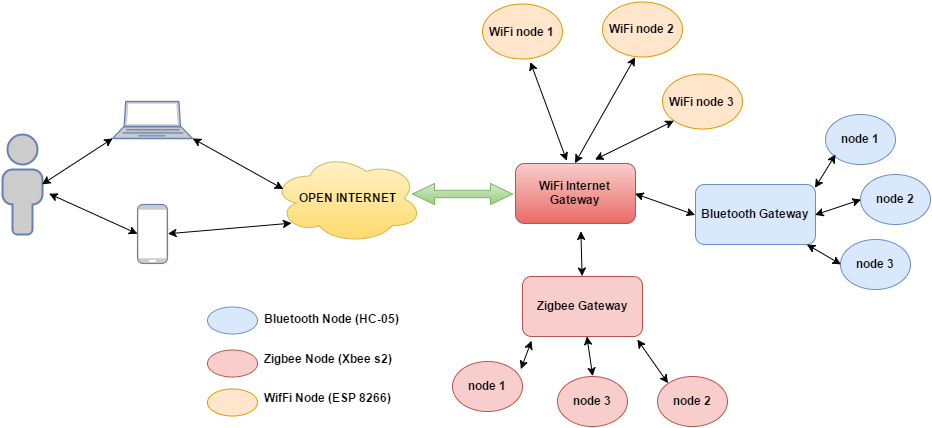

The diagram above was exported from draw.io. Its source (the exported page's mxGraphModel, read from the mxfile embedded in the PNG):
<mxGraphModel dx="1861" dy="1658" grid="1" gridSize="10" guides="1" tooltips="1" connect="1" arrows="1" fold="1" page="1" pageScale="1" pageWidth="826" pageHeight="1169" background="#ffffff" math="0" shadow="0">
  <root>
    <mxCell id="0" />
    <mxCell id="1" parent="0" />
    <mxCell id="2fe0cdad715a6e2c-2" value="node 1" style="ellipse;whiteSpace=wrap;html=1;fontStyle=1;fillColor=#dae8fc;strokeColor=#6c8ebf;" vertex="1" parent="1">
      <mxGeometry x="453" y="111" width="70" height="50" as="geometry" />
    </mxCell>
    <mxCell id="2fe0cdad715a6e2c-3" value="node 2" style="ellipse;whiteSpace=wrap;html=1;fontStyle=1;fillColor=#dae8fc;strokeColor=#6c8ebf;" vertex="1" parent="1">
      <mxGeometry x="488" y="171" width="70" height="50" as="geometry" />
    </mxCell>
    <mxCell id="2fe0cdad715a6e2c-4" value="node 3" style="ellipse;whiteSpace=wrap;html=1;fontStyle=1;fillColor=#dae8fc;strokeColor=#6c8ebf;" vertex="1" parent="1">
      <mxGeometry x="468" y="236" width="70" height="50" as="geometry" />
    </mxCell>
    <mxCell id="2fe0cdad715a6e2c-6" value="&lt;b&gt;Bluetooth Gateway&lt;/b&gt;" style="rounded=1;whiteSpace=wrap;html=1;fillColor=#dae8fc;strokeColor=#6c8ebf;" vertex="1" parent="1">
      <mxGeometry x="323" y="181" width="120" height="60" as="geometry" />
    </mxCell>
    <mxCell id="2fe0cdad715a6e2c-9" value="" style="endArrow=classic;startArrow=classic;html=1;exitX=0.992;exitY=0.05;exitPerimeter=0;" edge="1" parent="1" source="2fe0cdad715a6e2c-6">
      <mxGeometry width="50" height="50" relative="1" as="geometry">
        <mxPoint x="413" y="191" as="sourcePoint" />
        <mxPoint x="463" y="151" as="targetPoint" />
      </mxGeometry>
    </mxCell>
    <mxCell id="2fe0cdad715a6e2c-10" value="" style="endArrow=classic;startArrow=classic;html=1;entryX=0;entryY=0.5;exitX=1;exitY=0.5;" edge="1" parent="1" source="2fe0cdad715a6e2c-6" target="2fe0cdad715a6e2c-3">
      <mxGeometry width="50" height="50" relative="1" as="geometry">
        <mxPoint x="73" y="261" as="sourcePoint" />
        <mxPoint x="123" y="211" as="targetPoint" />
      </mxGeometry>
    </mxCell>
    <mxCell id="2fe0cdad715a6e2c-11" value="" style="endArrow=classic;startArrow=classic;html=1;entryX=0;entryY=0.5;" edge="1" parent="1" source="2fe0cdad715a6e2c-6" target="2fe0cdad715a6e2c-4">
      <mxGeometry width="50" height="50" relative="1" as="geometry">
        <mxPoint x="-17" y="221" as="sourcePoint" />
        <mxPoint x="33" y="171" as="targetPoint" />
      </mxGeometry>
    </mxCell>
    <mxCell id="2fe0cdad715a6e2c-12" value="node 1" style="ellipse;whiteSpace=wrap;html=1;fontStyle=1;fillColor=#f8cecc;strokeColor=#b85450;" vertex="1" parent="1">
      <mxGeometry x="80" y="358" width="70" height="50" as="geometry" />
    </mxCell>
    <mxCell id="2fe0cdad715a6e2c-13" value="node 2" style="ellipse;whiteSpace=wrap;html=1;fontStyle=1;fillColor=#f8cecc;strokeColor=#b85450;" vertex="1" parent="1">
      <mxGeometry x="285" y="373" width="70" height="50" as="geometry" />
    </mxCell>
    <mxCell id="2fe0cdad715a6e2c-14" value="node 3" style="ellipse;whiteSpace=wrap;html=1;fontStyle=1;fillColor=#f8cecc;strokeColor=#b85450;" vertex="1" parent="1">
      <mxGeometry x="185" y="373" width="70" height="50" as="geometry" />
    </mxCell>
    <mxCell id="2fe0cdad715a6e2c-15" value="&lt;b&gt;Zigbee Gateway&lt;/b&gt;" style="rounded=1;whiteSpace=wrap;html=1;fontStyle=1;fillColor=#f8cecc;strokeColor=#b85450;" vertex="1" parent="1">
      <mxGeometry x="150" y="273" width="120" height="60" as="geometry" />
    </mxCell>
    <mxCell id="2fe0cdad715a6e2c-16" value="" style="endArrow=classic;startArrow=classic;html=1;exitX=0.074;exitY=1.066;entryX=0.979;entryY=0.149;entryPerimeter=0;exitPerimeter=0;fontStyle=1" edge="1" source="2fe0cdad715a6e2c-15" parent="1" target="2fe0cdad715a6e2c-12">
      <mxGeometry x="269" y="243" width="50" height="50" as="geometry">
        <mxPoint x="270" y="283" as="sourcePoint" />
        <mxPoint x="320" y="243" as="targetPoint" />
      </mxGeometry>
    </mxCell>
    <mxCell id="2fe0cdad715a6e2c-17" value="" style="endArrow=classic;startArrow=classic;html=1;entryX=0;entryY=0;exitX=0.956;exitY=1.046;exitPerimeter=0;fontStyle=1" edge="1" source="2fe0cdad715a6e2c-15" target="2fe0cdad715a6e2c-13" parent="1">
      <mxGeometry x="270" y="298" width="50" height="50" as="geometry">
        <mxPoint x="-70" y="353" as="sourcePoint" />
        <mxPoint x="-20" y="303" as="targetPoint" />
      </mxGeometry>
    </mxCell>
    <mxCell id="2fe0cdad715a6e2c-18" value="" style="endArrow=classic;startArrow=classic;html=1;entryX=0.5;entryY=0;fontStyle=1" edge="1" source="2fe0cdad715a6e2c-15" target="2fe0cdad715a6e2c-14" parent="1">
      <mxGeometry x="270" y="329.0869565217391" width="50" height="50" as="geometry">
        <mxPoint x="-160" y="313" as="sourcePoint" />
        <mxPoint x="-110" y="263" as="targetPoint" />
      </mxGeometry>
    </mxCell>
    <mxCell id="2fe0cdad715a6e2c-19" value="WiFi Internet Gateway" style="rounded=1;whiteSpace=wrap;html=1;fontStyle=1;fillColor=#f8cecc;strokeColor=#b85450;gradientColor=#ea6b66;" vertex="1" parent="1">
      <mxGeometry x="143" y="160" width="120" height="60" as="geometry" />
    </mxCell>
    <mxCell id="2fe0cdad715a6e2c-20" value="WiFi node 2" style="ellipse;whiteSpace=wrap;html=1;fontStyle=1;fillColor=#ffe6cc;strokeColor=#d79b00;" vertex="1" parent="1">
      <mxGeometry x="230" y="-2" width="80" height="55" as="geometry" />
    </mxCell>
    <mxCell id="2fe0cdad715a6e2c-21" value="WiFi node 3" style="ellipse;whiteSpace=wrap;html=1;fontStyle=1;fillColor=#ffe6cc;strokeColor=#d79b00;" vertex="1" parent="1">
      <mxGeometry x="290" y="71" width="80" height="55" as="geometry" />
    </mxCell>
    <mxCell id="2fe0cdad715a6e2c-22" value="WiFi node 1" style="ellipse;whiteSpace=wrap;html=1;fontStyle=1;fillColor=#ffe6cc;strokeColor=#d79b00;" vertex="1" parent="1">
      <mxGeometry x="110" y="1" width="80" height="55" as="geometry" />
    </mxCell>
    <mxCell id="2fe0cdad715a6e2c-23" value="OPEN INTERNET" style="ellipse;shape=cloud;whiteSpace=wrap;html=1;fontStyle=1;fillColor=#fff2cc;strokeColor=#d6b656;gradientColor=#ffd966;" vertex="1" parent="1">
      <mxGeometry x="-100" y="150" width="150" height="90" as="geometry" />
    </mxCell>
    <mxCell id="2fe0cdad715a6e2c-27" value="" style="endArrow=classic;startArrow=classic;html=1;entryX=0;entryY=0.5;exitX=1;exitY=0.5;" edge="1" parent="1" source="2fe0cdad715a6e2c-19" target="2fe0cdad715a6e2c-6">
      <mxGeometry width="50" height="50" relative="1" as="geometry">
        <mxPoint x="-90" y="80" as="sourcePoint" />
        <mxPoint x="-40" y="30" as="targetPoint" />
      </mxGeometry>
    </mxCell>
    <mxCell id="2fe0cdad715a6e2c-28" value="" style="endArrow=classic;startArrow=classic;html=1;entryX=0.5;entryY=0;exitX=0.545;exitY=1.131;exitPerimeter=0;" edge="1" parent="1" source="2fe0cdad715a6e2c-19" target="2fe0cdad715a6e2c-15">
      <mxGeometry x="-80" y="40" width="50" height="50" as="geometry">
        <mxPoint x="-80" y="90" as="sourcePoint" />
        <mxPoint x="-30" y="40" as="targetPoint" />
      </mxGeometry>
    </mxCell>
    <mxCell id="2fe0cdad715a6e2c-29" value="" style="endArrow=classic;startArrow=classic;html=1;entryX=0.598;entryY=1.045;entryPerimeter=0;exitX=0.427;exitY=-0.045;exitPerimeter=0;" edge="1" parent="1" source="2fe0cdad715a6e2c-19" target="2fe0cdad715a6e2c-22">
      <mxGeometry x="-70" y="50" width="50" height="50" as="geometry">
        <mxPoint x="-70" y="100" as="sourcePoint" />
        <mxPoint x="-20" y="50" as="targetPoint" />
      </mxGeometry>
    </mxCell>
    <mxCell id="2fe0cdad715a6e2c-30" value="" style="endArrow=classic;startArrow=classic;html=1;entryX=0.407;entryY=1.014;entryPerimeter=0;exitX=0.5;exitY=0;" edge="1" parent="1" source="2fe0cdad715a6e2c-19" target="2fe0cdad715a6e2c-20">
      <mxGeometry x="-60" y="60" width="50" height="50" as="geometry">
        <mxPoint x="-60" y="110" as="sourcePoint" />
        <mxPoint x="-10" y="60" as="targetPoint" />
      </mxGeometry>
    </mxCell>
    <mxCell id="2fe0cdad715a6e2c-31" value="" style="endArrow=classic;startArrow=classic;html=1;entryX=0;entryY=1;exitX=0.663;exitY=-0.065;exitPerimeter=0;" edge="1" parent="1" source="2fe0cdad715a6e2c-19" target="2fe0cdad715a6e2c-21">
      <mxGeometry x="-50" y="70" width="50" height="50" as="geometry">
        <mxPoint x="-50" y="120" as="sourcePoint" />
        <mxPoint y="70" as="targetPoint" />
      </mxGeometry>
    </mxCell>
    <mxCell id="2fe0cdad715a6e2c-32" value="" style="html=1;shadow=0;dashed=0;align=center;verticalAlign=middle;shape=mxgraph.arrows2.twoWayArrow;dy=0.65;dx=22;fillColor=#d5e8d4;strokeColor=#82b366;gradientColor=#97d077;" vertex="1" parent="1">
      <mxGeometry x="40" y="180" width="100" height="21" as="geometry" />
    </mxCell>
    <mxCell id="2fe0cdad715a6e2c-33" value="" style="ellipse;whiteSpace=wrap;html=1;fillColor=#dae8fc;strokeColor=#6c8ebf;" vertex="1" parent="1">
      <mxGeometry x="-165" y="303" width="50" height="27" as="geometry" />
    </mxCell>
    <mxCell id="2fe0cdad715a6e2c-34" value="" style="ellipse;whiteSpace=wrap;html=1;fillColor=#ffe6cc;strokeColor=#d79b00;" vertex="1" parent="1">
      <mxGeometry x="-165" y="385" width="50" height="27" as="geometry" />
    </mxCell>
    <mxCell id="2fe0cdad715a6e2c-35" value="" style="ellipse;whiteSpace=wrap;html=1;fillColor=#f8cecc;strokeColor=#b85450;" vertex="1" parent="1">
      <mxGeometry x="-165" y="346" width="50" height="27" as="geometry" />
    </mxCell>
    <mxCell id="2fe0cdad715a6e2c-36" value="&lt;b&gt;Bluetooth Node (HC-05)&lt;/b&gt;" style="text;html=1;resizable=0;points=[];autosize=1;align=left;verticalAlign=top;spacingTop=-4;" vertex="1" parent="1">
      <mxGeometry x="-110" y="306" width="150" height="20" as="geometry" />
    </mxCell>
    <mxCell id="2fe0cdad715a6e2c-37" value="&lt;b&gt;Zigbee Node (Xbee s2)&lt;/b&gt;" style="text;html=1;resizable=0;points=[];autosize=1;align=left;verticalAlign=top;spacingTop=-4;" vertex="1" parent="1">
      <mxGeometry x="-110" y="346" width="140" height="20" as="geometry" />
    </mxCell>
    <mxCell id="2fe0cdad715a6e2c-38" value="&lt;b&gt;WifFi Node (ESP 8266)&lt;/b&gt;" style="text;html=1;resizable=0;points=[];autosize=1;align=left;verticalAlign=top;spacingTop=-4;" vertex="1" parent="1">
      <mxGeometry x="-110" y="385" width="140" height="20" as="geometry" />
    </mxCell>
    <mxCell id="2fe0cdad715a6e2c-39" value="" style="fontColor=#0066CC;verticalAlign=top;verticalLabelPosition=bottom;labelPosition=center;align=center;html=1;fillColor=#CCCCCC;strokeColor=#6881B3;gradientColor=none;gradientDirection=north;strokeWidth=2;shape=mxgraph.networks.laptop;" vertex="1" parent="1">
      <mxGeometry x="-260" y="98" width="80" height="37" as="geometry" />
    </mxCell>
    <mxCell id="2fe0cdad715a6e2c-40" value="" style="fontColor=#0066CC;verticalAlign=top;verticalLabelPosition=bottom;labelPosition=center;align=center;html=1;fillColor=#CCCCCC;strokeColor=#6881B3;gradientColor=none;gradientDirection=north;strokeWidth=2;shape=mxgraph.networks.mobile;" vertex="1" parent="1">
      <mxGeometry x="-235" y="201" width="30" height="59" as="geometry" />
    </mxCell>
    <mxCell id="2fe0cdad715a6e2c-41" value="" style="fontColor=#0066CC;verticalAlign=top;verticalLabelPosition=bottom;labelPosition=center;align=center;html=1;fillColor=#CCCCCC;strokeColor=#6881B3;gradientColor=none;gradientDirection=north;strokeWidth=2;shape=mxgraph.networks.user_male;" vertex="1" parent="1">
      <mxGeometry x="-370" y="131" width="40" height="100" as="geometry" />
    </mxCell>
    <mxCell id="2fe0cdad715a6e2c-42" value="" style="endArrow=classic;startArrow=classic;html=1;entryX=0.07;entryY=0.4;entryPerimeter=0;exitX=1;exitY=1;exitPerimeter=0;" edge="1" parent="1" source="2fe0cdad715a6e2c-39" target="2fe0cdad715a6e2c-23">
      <mxGeometry width="50" height="50" relative="1" as="geometry">
        <mxPoint x="-390" y="70" as="sourcePoint" />
        <mxPoint x="-340" y="20" as="targetPoint" />
      </mxGeometry>
    </mxCell>
    <mxCell id="2fe0cdad715a6e2c-43" value="" style="endArrow=classic;startArrow=classic;html=1;entryX=0.13;entryY=0.77;entryPerimeter=0;exitX=1;exitY=0.5;exitPerimeter=0;" edge="1" parent="1" source="2fe0cdad715a6e2c-40" target="2fe0cdad715a6e2c-23">
      <mxGeometry x="-380" y="30" width="50" height="50" as="geometry">
        <mxPoint x="-380" y="80" as="sourcePoint" />
        <mxPoint x="-330" y="30" as="targetPoint" />
      </mxGeometry>
    </mxCell>
    <mxCell id="2fe0cdad715a6e2c-44" value="" style="endArrow=classic;startArrow=classic;html=1;entryX=0;entryY=1;entryPerimeter=0;exitX=1;exitY=0.5;exitPerimeter=0;" edge="1" parent="1" source="2fe0cdad715a6e2c-41" target="2fe0cdad715a6e2c-39">
      <mxGeometry x="-370" y="40" width="50" height="50" as="geometry">
        <mxPoint x="-370" y="90" as="sourcePoint" />
        <mxPoint x="-320" y="40" as="targetPoint" />
      </mxGeometry>
    </mxCell>
    <mxCell id="2fe0cdad715a6e2c-45" value="" style="endArrow=classic;startArrow=classic;html=1;entryX=0;entryY=0.5;entryPerimeter=0;exitX=1.166;exitY=0.592;exitPerimeter=0;" edge="1" parent="1" source="2fe0cdad715a6e2c-41" target="2fe0cdad715a6e2c-40">
      <mxGeometry x="-360" y="50" width="50" height="50" as="geometry">
        <mxPoint x="-360" y="100" as="sourcePoint" />
        <mxPoint x="-310" y="50" as="targetPoint" />
      </mxGeometry>
    </mxCell>
  </root>
</mxGraphModel>